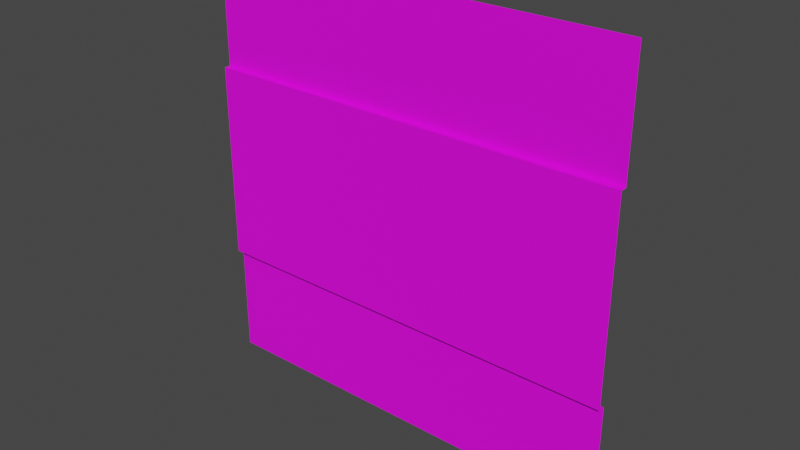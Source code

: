 # Source: straight.blend  (saved by Blender 3.4.6; exported with 4.5.12 LTS)
import bpy
from mathutils import Matrix  # noqa: F401  (used for matrix-valued properties, if any)

bpy.ops.wm.read_factory_settings(use_empty=True)
scene = bpy.context.scene
scene.name = 'Scene'

# ---- collections
col_collection = bpy.data.collections.new('Collection'); scene.collection.children.link(col_collection)

# ---- images (referenced by path relative to the original .blend; pixels are not part of the script)
import os
ASSET_DIR = os.environ.get("B2B_ASSET_DIR", "")  # directory of the original .blend (textures are referenced by path, not embedded)
HERE = os.path.dirname(os.path.abspath(__file__))  # packed textures are extracted next to this script under _unpacked/

def load_image(name, relpath, width, height, colorspace="sRGB"):
    """Load a texture the original file referenced (path relative to the .blend, or extracted next to this script)."""
    p = next((c for c in (os.path.join(HERE, relpath), os.path.join(ASSET_DIR, relpath)) if relpath and os.path.exists(c)), "")
    if p:
        img = bpy.data.images.load(p, check_existing=True)
        img.name = name
    else:  # same state as the original file: an image datablock whose file is absent (Cycles renders it pink)
        img = bpy.data.images.new(name, width, height)
        img.source = "FILE"
        img.filepath = "//" + (relpath or name)
    img.colorspace_settings.name = colorspace
    return img
img_straight_png = load_image('straight.png', 'Materials/straight.png', 1024, 1024, 'sRGB')

# ---- materials (node trees are filled in below, after node groups)
mat_material_001 = bpy.data.materials.new('Material.001')
mat_material_001.use_transparent_shadow = False

# ---- material node trees
mat_material_001.use_nodes = True; mat_material_001.node_tree.nodes.clear()
_N = mat_material_001.node_tree.nodes; _L = mat_material_001.node_tree.links
n0 = _N.new('ShaderNodeBsdfPrincipled'); n0.name = 'Principled BSDF'; n0.location = (10, 300)
n0.distribution = 'GGX'
n0.subsurface_method = 'RANDOM_WALK_SKIN'
n0.inputs[3].default_value = 1.45
n0.inputs[27].default_value = (0.0, 0.0, 0.0, 1.0)
n0.inputs[28].default_value = 1.0
n1 = _N.new('ShaderNodeOutputMaterial'); n1.name = 'Material Output'; n1.location = (300, 300)
n2 = _N.new('ShaderNodeTexImage'); n2.name = 'Image Texture'; n2.location = (-368, 223)
n2.image = img_straight_png
_L.new(n0.outputs[0], n1.inputs[0])
_L.new(n2.outputs[0], n0.inputs[0])
n1.is_active_output = True

# ---- world
world_world = bpy.data.worlds.new('World'); scene.world = world_world
world_world.use_nodes = True; world_world.node_tree.nodes.clear()
_N = world_world.node_tree.nodes; _L = world_world.node_tree.links
n0 = _N.new('ShaderNodeOutputWorld'); n0.name = 'World Output'; n0.location = (300, 300)
n1 = _N.new('ShaderNodeBackground'); n1.name = 'Background'; n1.location = (10, 300)
n1.inputs[0].default_value = (0.05088, 0.05088, 0.05088, 1.0)
_L.new(n1.outputs[0], n0.inputs[0])
n0.is_active_output = True
world_world.color = (0.05088, 0.05088, 0.05088)
world_world.use_sun_shadow = False
world_world.sun_shadow_jitter_overblur = 0.0

# ---- meshes
me_plane = bpy.data.meshes.new('Plane')
me_plane.from_pydata([(1.0, -4.371e-08, -1.0), (-1.0, -4.371e-08, -1.0), (1.0, 4.371e-08, 1.0), (-1.0, 4.371e-08, 1.0), (1.0, 2.034e-08, 0.4652), (1.0, -2.016e-08, -0.4612), (0.4698, -4.371e-08, -1.0), (-8.742e-08, -4.371e-08, -1.0), (-0.466, -4.371e-08, -1.0), (-1.0, -2.016e-08, -0.4612), (-1.0, 2.034e-08, 0.4652), (-0.466, 4.371e-08, 1.0), (8.742e-08, 4.371e-08, 1.0), (0.4698, 4.371e-08, 1.0), (0.4698, -2.016e-08, -0.4612), (0.4698, 2.034e-08, 0.4652), (-4.032e-08, -2.016e-08, -0.4612), (4.067e-08, 2.034e-08, 0.4652), (-0.466, -2.016e-08, -0.4612), (-0.466, 2.034e-08, 0.4652), (1.0, -0.03, 0.4652), (1.0, -0.03, -8.611e-08), (1.0, -0.03, -0.4612), (-1.0, -0.03, -0.4612), (-1.0, -0.03, 8.873e-08), (-1.0, -0.03, 0.4652), (0.4698, -0.03, -0.4612), (0.4698, -0.03, -3.976e-08), (0.4698, -0.03, 0.4652), (-4.032e-08, -0.03, -0.4612), (0.0, -0.03, 1.311e-09), (4.067e-08, -0.03, 0.4652), (-0.466, -0.03, -0.4612), (-0.466, -0.03, 4.205e-08), (-0.466, -0.03, 0.4652)], [], [(19, 10, 3, 11), (4, 15, 13, 2), (15, 17, 12, 13), (17, 19, 11, 12), (0, 6, 14, 5), (10, 19, 34, 25), (6, 7, 16, 14), (5, 14, 26, 22), (7, 8, 18, 16), (14, 16, 29, 26), (16, 18, 32, 29), (8, 1, 9, 18), (18, 9, 23, 32), (15, 4, 20, 28), (22, 26, 27, 21), (21, 27, 28, 20), (26, 29, 30, 27), (27, 30, 31, 28), (29, 32, 33, 30), (30, 33, 34, 31), (32, 23, 24, 33), (33, 24, 25, 34), (19, 17, 31, 34), (17, 15, 28, 31)])
_uv = me_plane.uv_layers.new(name='UVMap')
_uv.uv.foreach_set('vector', [0.7326, 0.267, 0.7326, 0.0, 1.0, 0.0, 1.0, 0.267, 0.7326, 1.0, 0.7326, 0.7349, 1.0, 0.7349, 1.0, 1.0, 0.7326, 0.7349, 0.7326, 0.5, 1.0, 0.5, 1.0, 0.7349, 0.7326, 0.5, 0.7326, 0.267, 1.0, 0.267, 1.0, 0.5, 2.98e-08, 1.0, 0.0, 0.7349, 0.2694, 0.7349, 0.2694, 1.0, 0.7326, 0.0, 0.7326, 0.267, 0.7326, 0.267, 0.7326, 0.0, 0.0, 0.7349, 0.0, 0.5, 0.2694, 0.5, 0.2694, 0.7349, 0.2694, 1.0, 0.2694, 0.7349, 0.2694, 0.7349, 0.2694, 1.0, 0.0, 0.5, 0.0, 0.267, 0.2694, 0.267, 0.2694, 0.5, 0.2694, 0.7349, 0.2694, 0.5, 0.2694, 0.5, 0.2694, 0.7349, 0.2694, 0.5, 0.2694, 0.267, 0.2694, 0.267, 0.2694, 0.5, 0.0, 0.267, 0.0, 2.98e-08, 0.2694, 0.0, 0.2694, 0.267, 0.2694, 0.267, 0.2694, 0.0, 0.2694, 0.0, 0.2694, 0.267, 0.7326, 0.7349, 0.7326, 1.0, 0.7326, 1.0, 0.7326, 0.7349, 0.2694, 1.0, 0.2694, 0.7349, 0.5, 0.7349, 0.5, 1.0, 0.5, 1.0, 0.5, 0.7349, 0.7326, 0.7349, 0.7326, 1.0, 0.2694, 0.7349, 0.2694, 0.5, 0.5, 0.5, 0.5, 0.7349, 0.5, 0.7349, 0.5, 0.5, 0.7326, 0.5, 0.7326, 0.7349, 0.2694, 0.5, 0.2694, 0.267, 0.5, 0.267, 0.5, 0.5, 0.5, 0.5, 0.5, 0.267, 0.7326, 0.267, 0.7326, 0.5, 0.2694, 0.267, 0.2694, 0.0, 0.5, 0.0, 0.5, 0.267, 0.5, 0.267, 0.5, 0.0, 0.7326, 0.0, 0.7326, 0.267, 0.7326, 0.267, 0.7326, 0.5, 0.7326, 0.5, 0.7326, 0.267, 0.7326, 0.5, 0.7326, 0.7349, 0.7326, 0.7349, 0.7326, 0.5])
me_plane.materials.append(mat_material_001)
me_plane.update()

# ---- objects
ob_plane = bpy.data.objects.new('Plane', me_plane)

# ---- transforms, parenting, visibility, modifiers, constraints
ob_plane.location = (0.0, 0.0, 0.0)

# ---- collection membership
col_collection.objects.link(ob_plane)

# ---- scene / render settings (as saved in the file)
scene.frame_start = 1; scene.frame_end = 250; scene.frame_set(1)
scene.render.engine = 'BLENDER_EEVEE_NEXT'
scene.cycles.sampling_pattern = 'TABULATED_SOBOL'
scene.cycles.use_light_tree = False
scene.view_settings.view_transform = 'Filmic'
bpy.context.view_layer.update()

# ---- added for rendering (the .blend has no active camera and no usable light): camera, sun
cam_auto = bpy.data.cameras.new('AutoCamera')
cam_auto.lens = 50.0
cam_auto.sensor_width = 36.0
cam_auto.clip_end = 1000.0
ob_auto_camera = bpy.data.objects.new('AutoCamera', cam_auto)
scene.collection.objects.link(ob_auto_camera)
ob_auto_camera.location = (2.61708, -3.15549, 2.09366)
ob_auto_camera.rotation_euler = (1.09748, -7.21219e-08, 0.694738)
scene.camera = ob_auto_camera
light_auto_sun = bpy.data.lights.new('AutoSun', 'SUN')
light_auto_sun.energy = 3.0
light_auto_sun.angle = 0.0523599
ob_auto_sun = bpy.data.objects.new('AutoSun', light_auto_sun)
scene.collection.objects.link(ob_auto_sun)
ob_auto_sun.rotation_euler = (0.872665, 0.174533, 0.523599)
bpy.context.view_layer.update()
